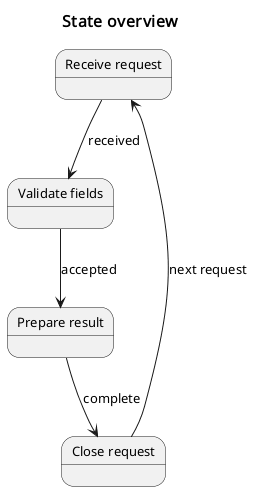

The diagram above was rendered by PlantUML. Its source (embedded in the PNG):
@startuml
skinparam defaultFontName Noto Sans
skinparam defaultFontSize 13
skinparam dpi 96
skinparam shadowing false
skinparam titleFontName Noto Sans
skinparam titleFontSize 16
title State overview
state "Receive request" as A
state "Validate fields" as B
state "Prepare result" as C
state "Close request" as D
A --> B: received
B --> C: accepted
C --> D: complete
D --> A: next request
@enduml